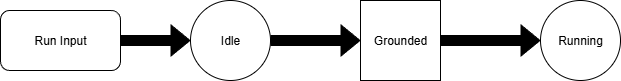

The diagram above was exported from draw.io. Its source (the exported page's mxGraphModel, read from the mxfile embedded in the PNG):
<mxGraphModel dx="793" dy="374" grid="1" gridSize="10" guides="1" tooltips="1" connect="1" arrows="1" fold="1" page="1" pageScale="1" pageWidth="850" pageHeight="1100" math="0" shadow="0">
  <root>
    <mxCell id="0" />
    <mxCell id="1" parent="0" />
    <mxCell id="I_SVQfQb_yIhcJXJMUBE-1" value="Idle" style="ellipse;whiteSpace=wrap;html=1;aspect=fixed;fillColor=light-dark(#FFFFFF,#FFBF00);strokeColor=light-dark(#000000,#8A6F30);" vertex="1" parent="1">
      <mxGeometry x="270" y="300" width="80" height="80" as="geometry" />
    </mxCell>
    <mxCell id="I_SVQfQb_yIhcJXJMUBE-2" value="Running" style="ellipse;whiteSpace=wrap;html=1;aspect=fixed;fillColor=light-dark(#FFFFFF,#FFBF00);strokeColor=light-dark(#000000,#8A6F30);" vertex="1" parent="1">
      <mxGeometry x="620" y="300" width="80" height="80" as="geometry" />
    </mxCell>
    <mxCell id="I_SVQfQb_yIhcJXJMUBE-3" value="Grounded" style="whiteSpace=wrap;html=1;aspect=fixed;fillColor=light-dark(#FFFFFF,#FFBF00);strokeColor=light-dark(#000000,#8A6F30);" vertex="1" parent="1">
      <mxGeometry x="440" y="300" width="80" height="80" as="geometry" />
    </mxCell>
    <mxCell id="I_SVQfQb_yIhcJXJMUBE-4" value="Run Input" style="rounded=1;whiteSpace=wrap;html=1;fillColor=light-dark(#FFFFFF,#FFBF00);strokeColor=light-dark(#000000,#8A6F30);" vertex="1" parent="1">
      <mxGeometry x="80" y="310" width="120" height="60" as="geometry" />
    </mxCell>
    <mxCell id="I_SVQfQb_yIhcJXJMUBE-5" value="" style="endArrow=classic;html=1;rounded=0;exitX=1;exitY=0.5;exitDx=0;exitDy=0;entryX=0;entryY=0.5;entryDx=0;entryDy=0;strokeColor=light-dark(#000000,#8A6F30);shape=flexArrow;fillColor=light-dark(#000000,#8A6F30);" edge="1" parent="1" source="I_SVQfQb_yIhcJXJMUBE-4" target="I_SVQfQb_yIhcJXJMUBE-1">
      <mxGeometry width="50" height="50" relative="1" as="geometry">
        <mxPoint x="460" y="410" as="sourcePoint" />
        <mxPoint x="510" y="360" as="targetPoint" />
      </mxGeometry>
    </mxCell>
    <mxCell id="I_SVQfQb_yIhcJXJMUBE-6" value="" style="endArrow=classic;html=1;rounded=0;exitX=1;exitY=0.5;exitDx=0;exitDy=0;entryX=0;entryY=0.5;entryDx=0;entryDy=0;strokeColor=light-dark(#000000,#8A6F30);shape=flexArrow;fillColor=light-dark(#000000,#8A6F30);" edge="1" parent="1" source="I_SVQfQb_yIhcJXJMUBE-1" target="I_SVQfQb_yIhcJXJMUBE-3">
      <mxGeometry width="50" height="50" relative="1" as="geometry">
        <mxPoint x="460" y="410" as="sourcePoint" />
        <mxPoint x="510" y="360" as="targetPoint" />
      </mxGeometry>
    </mxCell>
    <mxCell id="I_SVQfQb_yIhcJXJMUBE-7" value="" style="endArrow=classic;html=1;rounded=0;exitX=1;exitY=0.5;exitDx=0;exitDy=0;entryX=0;entryY=0.5;entryDx=0;entryDy=0;strokeColor=light-dark(#000000,#8A6F30);shape=flexArrow;fillColor=light-dark(#000000,#8A6F30);" edge="1" parent="1" source="I_SVQfQb_yIhcJXJMUBE-3" target="I_SVQfQb_yIhcJXJMUBE-2">
      <mxGeometry width="50" height="50" relative="1" as="geometry">
        <mxPoint x="550" y="480" as="sourcePoint" />
        <mxPoint x="600" y="430" as="targetPoint" />
      </mxGeometry>
    </mxCell>
  </root>
</mxGraphModel>